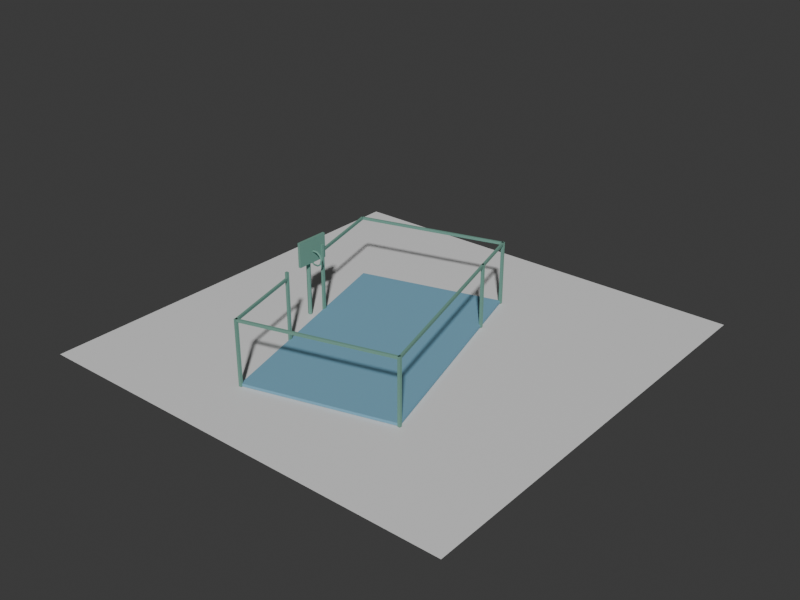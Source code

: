 # Source: huashan-basketball-court-massing.blend  (saved by Blender 5.2.44; exported with 4.5.12 LTS)
import bpy
from mathutils import Matrix  # noqa: F401  (used for matrix-valued properties, if any)

bpy.ops.wm.read_factory_settings(use_empty=True)
scene = bpy.context.scene
scene.name = 'Scene'

# ---- collections
col_collection = bpy.data.collections.new('Collection'); scene.collection.children.link(col_collection)

# ---- materials (node trees are filled in below, after node groups)
mat_huashan_basketball_court_court_massing_material = bpy.data.materials.new('huashan-basketball-court-court-massing-material')
mat_huashan_basketball_court_court_massing_material.diffuse_color = (0.18, 0.4, 0.54, 1.0)
mat_huashan_basketball_court_court_massing_material.roughness = 0.92
mat_huashan_basketball_court_green_massing_material = bpy.data.materials.new('huashan-basketball-court-green-massing-material')
mat_huashan_basketball_court_green_massing_material.diffuse_color = (0.16, 0.34, 0.27, 1.0)
mat_huashan_basketball_court_green_massing_material.roughness = 0.92
mat_test_preview_ground_material = bpy.data.materials.new('test-preview-ground-material')
mat_test_preview_ground_material.diffuse_color = (0.14, 0.17, 0.18, 1.0)

# ---- material node trees
mat_huashan_basketball_court_court_massing_material.use_nodes = True; mat_huashan_basketball_court_court_massing_material.node_tree.nodes.clear()
_N = mat_huashan_basketball_court_court_massing_material.node_tree.nodes; _L = mat_huashan_basketball_court_court_massing_material.node_tree.links
n0 = _N.new('ShaderNodeBsdfPrincipled'); n0.name = 'Principled BSDF'; n0.location = (-200, 100)
n0.inputs[0].default_value = (0.18, 0.4, 0.54, 1.0)
n0.inputs[2].default_value = 0.92
n0.inputs[10].default_value = 0.005
n1 = _N.new('ShaderNodeOutputMaterial'); n1.name = 'Material Output'; n1.location = (200, 100)
_L.new(n0.outputs[0], n1.inputs[0])
n1.is_active_output = True
mat_huashan_basketball_court_green_massing_material.use_nodes = True; mat_huashan_basketball_court_green_massing_material.node_tree.nodes.clear()
_N = mat_huashan_basketball_court_green_massing_material.node_tree.nodes; _L = mat_huashan_basketball_court_green_massing_material.node_tree.links
n0 = _N.new('ShaderNodeBsdfPrincipled'); n0.name = 'Principled BSDF'; n0.location = (-200, 100)
n0.inputs[0].default_value = (0.16, 0.34, 0.27, 1.0)
n0.inputs[2].default_value = 0.92
n0.inputs[10].default_value = 0.005
n1 = _N.new('ShaderNodeOutputMaterial'); n1.name = 'Material Output'; n1.location = (200, 100)
_L.new(n0.outputs[0], n1.inputs[0])
n1.is_active_output = True
mat_test_preview_ground_material.use_nodes = True; mat_test_preview_ground_material.node_tree.nodes.clear()
_N = mat_test_preview_ground_material.node_tree.nodes; _L = mat_test_preview_ground_material.node_tree.links
n0 = _N.new('ShaderNodeBsdfPrincipled'); n0.name = 'Principled BSDF'; n0.location = (-200, 100)
n0.inputs[10].default_value = 0.005
n1 = _N.new('ShaderNodeOutputMaterial'); n1.name = 'Material Output'; n1.location = (200, 100)
_L.new(n0.outputs[0], n1.inputs[0])
n1.is_active_output = True

# ---- world
world_world = bpy.data.worlds.new('World'); scene.world = world_world
world_world.use_nodes = True; world_world.node_tree.nodes.clear()
_N = world_world.node_tree.nodes; _L = world_world.node_tree.links
n0 = _N.new('ShaderNodeOutputWorld'); n0.name = 'World Output'; n0.location = (200, 100)
n1 = _N.new('ShaderNodeBackground'); n1.name = 'Background'; n1.location = (-200, 100)
n1.inputs[0].default_value = (0.05088, 0.05088, 0.05088, 1.0)
_L.new(n1.outputs[0], n0.inputs[0])
n0.is_active_output = True
world_world.color = (0.035, 0.043, 0.045)
world_world.sun_shadow_jitter_overblur = 0.0

# ---- meshes
me_huashan_basketball_court_court_massing_mesh = bpy.data.meshes.new('huashan-basketball-court-court-massing-mesh')
me_huashan_basketball_court_court_massing_mesh.from_pydata([(3.557, -4.286, 0.0), (1.678, 2.53, 0.0), (1.128, 4.524, 0.0), (-4.398, 3.021, 0.0), (-1.965, -5.789, 0.0), (3.557, -4.286, 0.1), (1.678, 2.53, 0.1), (1.128, 4.524, 0.1), (-4.398, 3.021, 0.1), (-1.965, -5.789, 0.1)], [], [(4, 3, 2, 1, 0), (5, 6, 7, 8, 9), (0, 1, 6, 5), (1, 2, 7, 6), (2, 3, 8, 7), (3, 4, 9, 8), (4, 0, 5, 9)])
me_huashan_basketball_court_court_massing_mesh.materials.append(mat_huashan_basketball_court_court_massing_material)
me_huashan_basketball_court_court_massing_mesh.update()
me_huashan_basketball_court_green_massing_mesh = bpy.data.meshes.new('huashan-basketball-court-green-massing-mesh')
me_huashan_basketball_court_green_massing_mesh.from_pydata([(3.596, -4.276, 2.4), (3.596, -4.276, 2.5), (3.519, -4.297, 2.4), (3.519, -4.297, 2.5), (1.716, 2.541, 2.4), (1.716, 2.541, 2.5), (1.639, 2.519, 2.4), (1.639, 2.519, 2.5), (3.507, -4.337, 0.0), (3.507, -4.337, 2.5), (3.507, -4.236, 0.0), (3.507, -4.236, 2.5), (3.607, -4.337, 0.0), (3.607, -4.337, 2.5), (3.607, -4.236, 0.0), (3.607, -4.236, 2.5), (1.716, 2.541, 2.4), (1.716, 2.541, 2.5), (1.639, 2.519, 2.4), (1.639, 2.519, 2.5), (1.166, 4.535, 2.4), (1.166, 4.535, 2.5), (1.089, 4.513, 2.4), (1.089, 4.513, 2.5), (1.628, 2.48, 0.0), (1.628, 2.48, 2.5), (1.628, 2.58, 0.0), (1.628, 2.58, 2.5), (1.728, 2.48, 0.0), (1.728, 2.48, 2.5), (1.728, 2.58, 0.0), (1.728, 2.58, 2.5), (1.117, 4.562, 2.4), (1.117, 4.562, 2.5), (1.138, 4.485, 2.4), (1.138, 4.485, 2.5), (-4.409, 3.06, 2.4), (-4.409, 3.06, 2.5), (-4.388, 2.983, 2.4), (-4.388, 2.983, 2.5), (1.078, 4.474, 0.0), (1.078, 4.474, 2.5), (1.078, 4.574, 0.0), (1.078, 4.574, 2.5), (1.178, 4.474, 0.0), (1.178, 4.474, 2.5), (1.178, 4.574, 0.0), (1.178, 4.574, 2.5), (-4.437, 3.011, 2.4), (-4.437, 3.011, 2.5), (-4.36, 3.032, 2.4), (-4.36, 3.032, 2.5), (-3.561, -0.161, 2.4), (-3.561, -0.161, 2.5), (-3.484, -0.1397, 2.4), (-3.484, -0.1397, 2.5), (-2.879, -2.628, 2.4), (-2.879, -2.628, 2.5), (-2.802, -2.607, 2.4), (-2.802, -2.607, 2.5), (-2.003, -5.8, 2.4), (-2.003, -5.8, 2.5), (-1.926, -5.778, 2.4), (-1.926, -5.778, 2.5), (-3.572, -0.2004, 0.0), (-3.572, -0.2004, 2.7), (-3.572, -0.1004, 0.0), (-3.572, -0.1004, 2.7), (-3.472, -0.2004, 0.0), (-3.472, -0.2004, 2.7), (-3.472, -0.1004, 0.0), (-3.472, -0.1004, 2.7), (-2.891, -2.667, 0.0), (-2.891, -2.667, 2.7), (-2.891, -2.567, 0.0), (-2.891, -2.567, 2.7), (-2.791, -2.667, 0.0), (-2.791, -2.667, 2.7), (-2.791, -2.567, 0.0), (-2.791, -2.567, 2.7), (-1.954, -5.828, 2.4), (-1.954, -5.828, 2.5), (-1.975, -5.751, 2.4), (-1.975, -5.751, 2.5), (3.568, -4.325, 2.4), (3.568, -4.325, 2.5), (3.547, -4.248, 2.4), (3.547, -4.248, 2.5), (-2.015, -5.839, 0.0), (-2.015, -5.839, 2.5), (-2.015, -5.739, 0.0), (-2.015, -5.739, 2.5), (-1.915, -5.839, 0.0), (-1.915, -5.839, 2.5), (-1.915, -5.739, 0.0), (-1.915, -5.739, 2.5), (-3.778, -0.5526, 0.0), (-3.778, -0.5526, 2.9), (-3.722, -0.576, 0.0), (-3.722, -0.576, 2.9), (-3.698, -0.6326, 0.0), (-3.698, -0.6326, 2.9), (-3.722, -0.6892, 0.0), (-3.722, -0.6892, 2.9), (-3.778, -0.7126, 0.0), (-3.778, -0.7126, 2.9), (-3.835, -0.6892, 0.0), (-3.835, -0.6892, 2.9), (-3.858, -0.6326, 0.0), (-3.858, -0.6326, 2.9), (-3.835, -0.576, 0.0), (-3.835, -0.576, 2.9), (-3.628, -1.273, 2.145), (-3.628, -1.273, 3.095), (-3.628, 0.0074, 2.145), (-3.628, 0.0074, 3.095), (-3.528, -1.273, 2.145), (-3.528, -1.273, 3.095), (-3.528, 0.0074, 2.145), (-3.528, 0.0074, 3.095), (-3.083, -0.6326, 2.34), (-3.136, -0.6629, 2.34), (-3.136, -0.6023, 2.34), (-3.143, -0.6326, 2.525), (-3.186, -0.6629, 2.494), (-3.186, -0.6023, 2.494), (-3.301, -0.6326, 2.64), (-3.317, -0.6629, 2.59), (-3.317, -0.6023, 2.59), (-3.495, -0.6326, 2.64), (-3.479, -0.6629, 2.59), (-3.479, -0.6023, 2.59), (-3.653, -0.6326, 2.525), (-3.61, -0.6629, 2.494), (-3.61, -0.6023, 2.494), (-3.713, -0.6326, 2.34), (-3.661, -0.6629, 2.34), (-3.661, -0.6023, 2.34), (-3.653, -0.6326, 2.155), (-3.61, -0.6629, 2.186), (-3.61, -0.6023, 2.186), (-3.495, -0.6326, 2.04), (-3.479, -0.6629, 2.09), (-3.479, -0.6023, 2.09), (-3.301, -0.6326, 2.04), (-3.317, -0.6629, 2.09), (-3.317, -0.6023, 2.09), (-3.143, -0.6326, 2.155), (-3.186, -0.6629, 2.186), (-3.186, -0.6023, 2.186)], [], [(0, 1, 3, 2), (2, 3, 7, 6), (6, 7, 5, 4), (4, 5, 1, 0), (2, 6, 4, 0), (7, 3, 1, 5), (8, 9, 11, 10), (10, 11, 15, 14), (14, 15, 13, 12), (12, 13, 9, 8), (10, 14, 12, 8), (15, 11, 9, 13), (16, 17, 19, 18), (18, 19, 23, 22), (22, 23, 21, 20), (20, 21, 17, 16), (18, 22, 20, 16), (23, 19, 17, 21), (24, 25, 27, 26), (26, 27, 31, 30), (30, 31, 29, 28), (28, 29, 25, 24), (26, 30, 28, 24), (31, 27, 25, 29), (32, 33, 35, 34), (34, 35, 39, 38), (38, 39, 37, 36), (36, 37, 33, 32), (34, 38, 36, 32), (39, 35, 33, 37), (40, 41, 43, 42), (42, 43, 47, 46), (46, 47, 45, 44), (44, 45, 41, 40), (42, 46, 44, 40), (47, 43, 41, 45), (48, 49, 51, 50), (50, 51, 55, 54), (54, 55, 53, 52), (52, 53, 49, 48), (50, 54, 52, 48), (55, 51, 49, 53), (56, 57, 59, 58), (58, 59, 63, 62), (62, 63, 61, 60), (60, 61, 57, 56), (58, 62, 60, 56), (63, 59, 57, 61), (64, 65, 67, 66), (66, 67, 71, 70), (70, 71, 69, 68), (68, 69, 65, 64), (66, 70, 68, 64), (71, 67, 65, 69), (72, 73, 75, 74), (74, 75, 79, 78), (78, 79, 77, 76), (76, 77, 73, 72), (74, 78, 76, 72), (79, 75, 73, 77), (80, 81, 83, 82), (82, 83, 87, 86), (86, 87, 85, 84), (84, 85, 81, 80), (82, 86, 84, 80), (87, 83, 81, 85), (88, 89, 91, 90), (90, 91, 95, 94), (94, 95, 93, 92), (92, 93, 89, 88), (90, 94, 92, 88), (95, 91, 89, 93), (96, 97, 99, 98), (98, 99, 101, 100), (100, 101, 103, 102), (102, 103, 105, 104), (104, 105, 107, 106), (106, 107, 109, 108), (99, 97, 111, 109, 107, 105, 103, 101), (108, 109, 111, 110), (110, 111, 97, 96), (96, 98, 100, 102, 104, 106, 108, 110), (112, 113, 115, 114), (114, 115, 119, 118), (118, 119, 117, 116), (116, 117, 113, 112), (114, 118, 116, 112), (119, 115, 113, 117), (120, 123, 124, 121), (121, 124, 125, 122), (122, 125, 123, 120), (123, 126, 127, 124), (124, 127, 128, 125), (125, 128, 126, 123), (126, 129, 130, 127), (127, 130, 131, 128), (128, 131, 129, 126), (129, 132, 133, 130), (130, 133, 134, 131), (131, 134, 132, 129), (132, 135, 136, 133), (133, 136, 137, 134), (134, 137, 135, 132), (135, 138, 139, 136), (136, 139, 140, 137), (137, 140, 138, 135), (138, 141, 142, 139), (139, 142, 143, 140), (140, 143, 141, 138), (141, 144, 145, 142), (142, 145, 146, 143), (143, 146, 144, 141), (144, 147, 148, 145), (145, 148, 149, 146), (146, 149, 147, 144), (147, 120, 121, 148), (148, 121, 122, 149), (149, 122, 120, 147)])
_uv = me_huashan_basketball_court_green_massing_mesh.uv_layers.new(name='UVMap')
_uv.uv.foreach_set('vector', [0.375, 0.0, 0.625, 0.0, 0.625, 0.25, 0.375, 0.25, 0.375, 0.25, 0.625, 0.25, 0.625, 0.5, 0.375, 0.5, 0.375, 0.5, 0.625, 0.5, 0.625, 0.75, 0.375, 0.75, 0.375, 0.75, 0.625, 0.75, 0.625, 1.0, 0.375, 1.0, 0.125, 0.5, 0.375, 0.5, 0.375, 0.75, 0.125, 0.75, 0.625, 0.5, 0.875, 0.5, 0.875, 0.75, 0.625, 0.75, 0.375, 0.0, 0.625, 0.0, 0.625, 0.25, 0.375, 0.25, 0.375, 0.25, 0.625, 0.25, 0.625, 0.5, 0.375, 0.5, 0.375, 0.5, 0.625, 0.5, 0.625, 0.75, 0.375, 0.75, 0.375, 0.75, 0.625, 0.75, 0.625, 1.0, 0.375, 1.0, 0.125, 0.5, 0.375, 0.5, 0.375, 0.75, 0.125, 0.75, 0.625, 0.5, 0.875, 0.5, 0.875, 0.75, 0.625, 0.75, 0.375, 0.0, 0.625, 0.0, 0.625, 0.25, 0.375, 0.25, 0.375, 0.25, 0.625, 0.25, 0.625, 0.5, 0.375, 0.5, 0.375, 0.5, 0.625, 0.5, 0.625, 0.75, 0.375, 0.75, 0.375, 0.75, 0.625, 0.75, 0.625, 1.0, 0.375, 1.0, 0.125, 0.5, 0.375, 0.5, 0.375, 0.75, 0.125, 0.75, 0.625, 0.5, 0.875, 0.5, 0.875, 0.75, 0.625, 0.75, 0.375, 0.0, 0.625, 0.0, 0.625, 0.25, 0.375, 0.25, 0.375, 0.25, 0.625, 0.25, 0.625, 0.5, 0.375, 0.5, 0.375, 0.5, 0.625, 0.5, 0.625, 0.75, 0.375, 0.75, 0.375, 0.75, 0.625, 0.75, 0.625, 1.0, 0.375, 1.0, 0.125, 0.5, 0.375, 0.5, 0.375, 0.75, 0.125, 0.75, 0.625, 0.5, 0.875, 0.5, 0.875, 0.75, 0.625, 0.75, 0.375, 0.0, 0.625, 0.0, 0.625, 0.25, 0.375, 0.25, 0.375, 0.25, 0.625, 0.25, 0.625, 0.5, 0.375, 0.5, 0.375, 0.5, 0.625, 0.5, 0.625, 0.75, 0.375, 0.75, 0.375, 0.75, 0.625, 0.75, 0.625, 1.0, 0.375, 1.0, 0.125, 0.5, 0.375, 0.5, 0.375, 0.75, 0.125, 0.75, 0.625, 0.5, 0.875, 0.5, 0.875, 0.75, 0.625, 0.75, 0.375, 0.0, 0.625, 0.0, 0.625, 0.25, 0.375, 0.25, 0.375, 0.25, 0.625, 0.25, 0.625, 0.5, 0.375, 0.5, 0.375, 0.5, 0.625, 0.5, 0.625, 0.75, 0.375, 0.75, 0.375, 0.75, 0.625, 0.75, 0.625, 1.0, 0.375, 1.0, 0.125, 0.5, 0.375, 0.5, 0.375, 0.75, 0.125, 0.75, 0.625, 0.5, 0.875, 0.5, 0.875, 0.75, 0.625, 0.75, 0.375, 0.0, 0.625, 0.0, 0.625, 0.25, 0.375, 0.25, 0.375, 0.25, 0.625, 0.25, 0.625, 0.5, 0.375, 0.5, 0.375, 0.5, 0.625, 0.5, 0.625, 0.75, 0.375, 0.75, 0.375, 0.75, 0.625, 0.75, 0.625, 1.0, 0.375, 1.0, 0.125, 0.5, 0.375, 0.5, 0.375, 0.75, 0.125, 0.75, 0.625, 0.5, 0.875, 0.5, 0.875, 0.75, 0.625, 0.75, 0.375, 0.0, 0.625, 0.0, 0.625, 0.25, 0.375, 0.25, 0.375, 0.25, 0.625, 0.25, 0.625, 0.5, 0.375, 0.5, 0.375, 0.5, 0.625, 0.5, 0.625, 0.75, 0.375, 0.75, 0.375, 0.75, 0.625, 0.75, 0.625, 1.0, 0.375, 1.0, 0.125, 0.5, 0.375, 0.5, 0.375, 0.75, 0.125, 0.75, 0.625, 0.5, 0.875, 0.5, 0.875, 0.75, 0.625, 0.75, 0.375, 0.0, 0.625, 0.0, 0.625, 0.25, 0.375, 0.25, 0.375, 0.25, 0.625, 0.25, 0.625, 0.5, 0.375, 0.5, 0.375, 0.5, 0.625, 0.5, 0.625, 0.75, 0.375, 0.75, 0.375, 0.75, 0.625, 0.75, 0.625, 1.0, 0.375, 1.0, 0.125, 0.5, 0.375, 0.5, 0.375, 0.75, 0.125, 0.75, 0.625, 0.5, 0.875, 0.5, 0.875, 0.75, 0.625, 0.75, 0.375, 0.0, 0.625, 0.0, 0.625, 0.25, 0.375, 0.25, 0.375, 0.25, 0.625, 0.25, 0.625, 0.5, 0.375, 0.5, 0.375, 0.5, 0.625, 0.5, 0.625, 0.75, 0.375, 0.75, 0.375, 0.75, 0.625, 0.75, 0.625, 1.0, 0.375, 1.0, 0.125, 0.5, 0.375, 0.5, 0.375, 0.75, 0.125, 0.75, 0.625, 0.5, 0.875, 0.5, 0.875, 0.75, 0.625, 0.75, 0.375, 0.0, 0.625, 0.0, 0.625, 0.25, 0.375, 0.25, 0.375, 0.25, 0.625, 0.25, 0.625, 0.5, 0.375, 0.5, 0.375, 0.5, 0.625, 0.5, 0.625, 0.75, 0.375, 0.75, 0.375, 0.75, 0.625, 0.75, 0.625, 1.0, 0.375, 1.0, 0.125, 0.5, 0.375, 0.5, 0.375, 0.75, 0.125, 0.75, 0.625, 0.5, 0.875, 0.5, 0.875, 0.75, 0.625, 0.75, 0.375, 0.0, 0.625, 0.0, 0.625, 0.25, 0.375, 0.25, 0.375, 0.25, 0.625, 0.25, 0.625, 0.5, 0.375, 0.5, 0.375, 0.5, 0.625, 0.5, 0.625, 0.75, 0.375, 0.75, 0.375, 0.75, 0.625, 0.75, 0.625, 1.0, 0.375, 1.0, 0.125, 0.5, 0.375, 0.5, 0.375, 0.75, 0.125, 0.75, 0.625, 0.5, 0.875, 0.5, 0.875, 0.75, 0.625, 0.75, 1.0, 0.5, 1.0, 1.0, 0.875, 1.0, 0.875, 0.5, 0.875, 0.5, 0.875, 1.0, 0.75, 1.0, 0.75, 0.5, 0.75, 0.5, 0.75, 1.0, 0.625, 1.0, 0.625, 0.5, 0.625, 0.5, 0.625, 1.0, 0.5, 1.0, 0.5, 0.5, 0.5, 0.5, 0.5, 1.0, 0.375, 1.0, 0.375, 0.5, 0.375, 0.5, 0.375, 1.0, 0.25, 1.0, 0.25, 0.5, 0.4197, 0.4197, 0.25, 0.49, 0.08029, 0.4197, 0.01, 0.25, 0.08029, 0.08029, 0.25, 0.01, 0.4197, 0.08029, 0.49, 0.25, 0.25, 0.5, 0.25, 1.0, 0.125, 1.0, 0.125, 0.5, 0.125, 0.5, 0.125, 1.0, 0.0, 1.0, 0.0, 0.5, 0.75, 0.49, 0.9197, 0.4197, 0.99, 0.25, 0.9197, 0.08029, 0.75, 0.01, 0.5803, 0.08029, 0.51, 0.25, 0.5803, 0.4197, 0.375, 0.0, 0.625, 0.0, 0.625, 0.25, 0.375, 0.25, 0.375, 0.25, 0.625, 0.25, 0.625, 0.5, 0.375, 0.5, 0.375, 0.5, 0.625, 0.5, 0.625, 0.75, 0.375, 0.75, 0.375, 0.75, 0.625, 0.75, 0.625, 1.0, 0.375, 1.0, 0.125, 0.5, 0.375, 0.5, 0.375, 0.75, 0.125, 0.75, 0.625, 0.5, 0.875, 0.5, 0.875, 0.75, 0.625, 0.75, 0.6, 0.6667, 0.7, 0.6667, 0.7, 1.0, 0.6, 1.0, 0.6, 0.0, 0.7, 0.0, 0.7, 0.3333, 0.6, 0.3333, 0.6, 0.3333, 0.7, 0.3333, 0.7, 0.6667, 0.6, 0.6667, 0.7, 0.6667, 0.8, 0.6667, 0.8, 1.0, 0.7, 1.0, 0.7, 0.0, 0.8, 0.0, 0.8, 0.3333, 0.7, 0.3333, 0.7, 0.3333, 0.8, 0.3333, 0.8, 0.6667, 0.7, 0.6667, 0.8, 0.6667, 0.9, 0.6667, 0.9, 1.0, 0.8, 1.0, 0.8, 0.0, 0.9, 0.0, 0.9, 0.3333, 0.8, 0.3333, 0.8, 0.3333, 0.9, 0.3333, 0.9, 0.6667, 0.8, 0.6667, 0.9, 0.6667, 1.0, 0.6667, 1.0, 1.0, 0.9, 1.0, 0.9, 0.0, 1.0, 0.0, 1.0, 0.3333, 0.9, 0.3333, 0.9, 0.3333, 1.0, 0.3333, 1.0, 0.6667, 0.9, 0.6667, -1.11e-16, 0.6667, 0.1, 0.6667, 0.1, 1.0, -1.11e-16, 1.0, -1.11e-16, 0.0, 0.1, 0.0, 0.1, 0.3333, -1.11e-16, 0.3333, -1.11e-16, 0.3333, 0.1, 0.3333, 0.1, 0.6667, -1.11e-16, 0.6667, 0.1, 0.6667, 0.2, 0.6667, 0.2, 1.0, 0.1, 1.0, 0.1, 0.0, 0.2, 0.0, 0.2, 0.3333, 0.1, 0.3333, 0.1, 0.3333, 0.2, 0.3333, 0.2, 0.6667, 0.1, 0.6667, 0.2, 0.6667, 0.3, 0.6667, 0.3, 1.0, 0.2, 1.0, 0.2, 0.0, 0.3, 0.0, 0.3, 0.3333, 0.2, 0.3333, 0.2, 0.3333, 0.3, 0.3333, 0.3, 0.6667, 0.2, 0.6667, 0.3, 0.6667, 0.4, 0.6667, 0.4, 1.0, 0.3, 1.0, 0.3, 0.0, 0.4, 0.0, 0.4, 0.3333, 0.3, 0.3333, 0.3, 0.3333, 0.4, 0.3333, 0.4, 0.6667, 0.3, 0.6667, 0.4, 0.6667, 0.5, 0.6667, 0.5, 1.0, 0.4, 1.0, 0.4, 0.0, 0.5, 0.0, 0.5, 0.3333, 0.4, 0.3333, 0.4, 0.3333, 0.5, 0.3333, 0.5, 0.6667, 0.4, 0.6667, 0.5, 0.6667, 0.6, 0.6667, 0.6, 1.0, 0.5, 1.0, 0.5, 0.0, 0.6, 0.0, 0.6, 0.3333, 0.5, 0.3333, 0.5, 0.3333, 0.6, 0.3333, 0.6, 0.6667, 0.5, 0.6667])
me_huashan_basketball_court_green_massing_mesh.materials.append(mat_huashan_basketball_court_green_massing_material)
me_huashan_basketball_court_green_massing_mesh.update()
me_plane = bpy.data.meshes.new('Plane')
me_plane.from_pydata([(-8.33, -8.33, 0.0), (8.33, -8.33, 0.0), (-8.33, 8.33, 0.0), (8.33, 8.33, 0.0)], [], [(0, 1, 3, 2)])
_uv = me_plane.uv_layers.new(name='UVMap')
_uv.uv.foreach_set('vector', [0.0, 0.0, 1.0, 0.0, 1.0, 1.0, 0.0, 1.0])
me_plane.materials.append(mat_test_preview_ground_material)
me_plane.update()

# ---- objects
ob_huashan_basketball_court_court_massing = bpy.data.objects.new('huashan-basketball-court-court-massing', me_huashan_basketball_court_court_massing_mesh)
ob_huashan_basketball_court_green_massing = bpy.data.objects.new('huashan-basketball-court-green-massing', me_huashan_basketball_court_green_massing_mesh)
ob_test_preview_ground = bpy.data.objects.new('test-preview-ground', me_plane)

# ---- transforms, parenting, visibility, modifiers, constraints
ob_huashan_basketball_court_court_massing.location = (0.0, 0.0, 0.0)
ob_huashan_basketball_court_green_massing.location = (0.0, 0.0, 0.0)
ob_test_preview_ground.location = (0.0, 0.0, -0.025)

# ---- collection membership
col_collection.objects.link(ob_huashan_basketball_court_court_massing)
col_collection.objects.link(ob_huashan_basketball_court_green_massing)
col_collection.objects.link(ob_test_preview_ground)

# ---- scene / render settings (as saved in the file)
scene.frame_start = 1; scene.frame_end = 250; scene.frame_set(1)
scene.render.engine = 'BLENDER_WORKBENCH'
scene.render.resolution_x = 960
scene.render.resolution_y = 720
scene.render.bake_bias = 0.0
scene.render.bake_samples = 0
scene.render.compositor_device = 'GPU'
scene.eevee.use_volume_custom_range = False
scene.eevee.fast_gi_thickness_near = 0.1
scene.eevee.fast_gi_thickness_far = 0.0
scene.eevee.ray_tracing_options.screen_trace_thickness = 0.1
bpy.context.view_layer.update()

# ---- added for rendering (the .blend has no active camera and no usable light): camera, sun
cam_auto = bpy.data.cameras.new('AutoCamera')
cam_auto.lens = 50.0
cam_auto.sensor_width = 36.0
cam_auto.clip_end = 1000.0
ob_auto_camera = bpy.data.objects.new('AutoCamera', cam_auto)
scene.collection.objects.link(ob_auto_camera)
ob_auto_camera.location = (21.9904, -26.3884, 19.1273)
ob_auto_camera.rotation_euler = (1.09748, -7.21219e-08, 0.694738)
scene.camera = ob_auto_camera
light_auto_sun = bpy.data.lights.new('AutoSun', 'SUN')
light_auto_sun.energy = 3.0
light_auto_sun.angle = 0.0523599
ob_auto_sun = bpy.data.objects.new('AutoSun', light_auto_sun)
scene.collection.objects.link(ob_auto_sun)
ob_auto_sun.rotation_euler = (0.872665, 0.174533, 0.523599)
bpy.context.view_layer.update()
